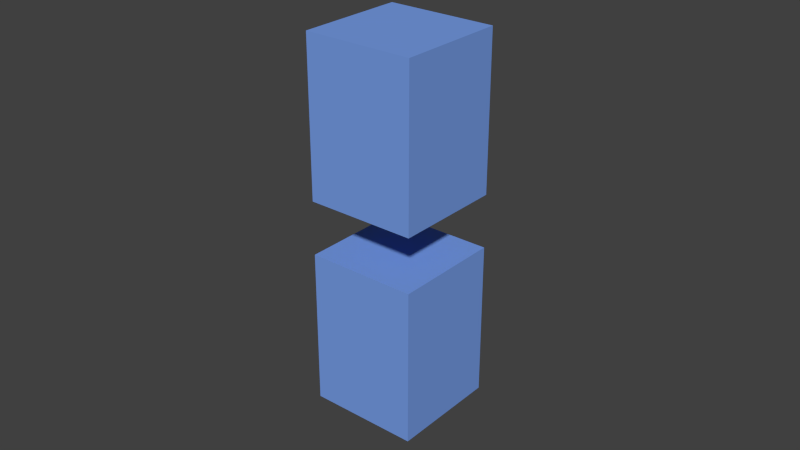 # Source: 1servo.blend  (saved by Blender 2.76.0; exported with 4.5.12 LTS)
import bpy
from mathutils import Matrix  # noqa: F401  (used for matrix-valued properties, if any)

bpy.ops.wm.read_factory_settings(use_empty=True)
scene = bpy.context.scene
scene.name = 'Scene'

# ---- collections
col_collection_1 = bpy.data.collections.new('Collection 1'); scene.collection.children.link(col_collection_1)

# ---- materials (node trees are filled in below, after node groups)
mat_material_002 = bpy.data.materials.new('Material.002')
mat_material_002.alpha_threshold = 0.0
mat_material_002.use_transparent_shadow = False
mat_material_002.diffuse_color = (0.186, 0.3409, 0.8, 1.0)
mat_material_002.roughness = 0.5

# ---- material node trees

# ---- world
world_world = bpy.data.worlds.new('World'); scene.world = world_world
world_world.color = (0.05088, 0.05088, 0.05088)
world_world.use_sun_shadow = False
world_world.sun_shadow_jitter_overblur = 0.0
world_world.cycles.sampling_method = 'MANUAL'
world_world.cycles.sample_map_resolution = 256

# ---- meshes
me_cube_001 = bpy.data.meshes.new('Cube.001')
me_cube_001.from_pydata([(-0.0178, -0.01775, -0.0253), (-0.0178, -0.01775, 0.0253), (-0.0178, 0.01775, -0.0253), (-0.0178, 0.01775, 0.0253), (0.0178, -0.01775, -0.0253), (0.0178, -0.01775, 0.0253), (0.0178, 0.01775, -0.0253), (0.0178, 0.01775, 0.0253)], [], [(1, 3, 2, 0), (3, 7, 6, 2), (7, 5, 4, 6), (5, 1, 0, 4), (0, 2, 6, 4), (5, 7, 3, 1)])
me_cube_001.materials.append(mat_material_002)
me_cube_001.use_remesh_preserve_volume = False
me_cube_001.use_remesh_preserve_attributes = False
me_cube_001.use_mirror_vertex_groups = False
me_cube_001.update()
me_cube_003 = bpy.data.meshes.new('Cube.003')
me_cube_003.from_pydata([(-0.0178, -0.01775, -0.0253), (-0.0178, -0.01775, 0.0253), (-0.0178, 0.01775, -0.0253), (-0.0178, 0.01775, 0.0253), (0.0178, -0.01775, -0.0253), (0.0178, -0.01775, 0.0253), (0.0178, 0.01775, -0.0253), (0.0178, 0.01775, 0.0253)], [], [(1, 3, 2, 0), (3, 7, 6, 2), (7, 5, 4, 6), (5, 1, 0, 4), (0, 2, 6, 4), (5, 7, 3, 1)])
me_cube_003.materials.append(mat_material_002)
me_cube_003.use_remesh_preserve_volume = False
me_cube_003.use_remesh_preserve_attributes = False
me_cube_003.use_mirror_vertex_groups = False
me_cube_003.update()

# ---- objects
ob_empty = bpy.data.objects.new('Empty', None)
ob_servo_001 = bpy.data.objects.new('Servo.001', me_cube_001)
ob_servo_002 = bpy.data.objects.new('Servo.002', me_cube_003)

# ---- transforms, parenting, visibility, modifiers, constraints
ob_empty.location = (-1.785, 0.0, 0.4159)
ob_empty.empty_image_offset = (0.0, 0.0)
ob_empty.hide_viewport = True
ob_empty.lineart.crease_threshold = 0.0
ob_servo_001.location = (0.0, 0.0, 0.1726)
ob_servo_001.rotation_euler = (0.0, 3.455e-06, 0.0)
ob_servo_001.lineart.crease_threshold = 0.0
ob_servo_002.location = (0.0, 0.0, 0.2406)
ob_servo_002.lineart.crease_threshold = 0.0

# ---- collection membership
col_collection_1.objects.link(ob_empty)
col_collection_1.objects.link(ob_servo_001)
col_collection_1.objects.link(ob_servo_002)

# ---- scene / render settings (as saved in the file)
scene.frame_start = 1; scene.frame_end = 250; scene.frame_set(0)
scene.render.engine = 'BLENDER_EEVEE_NEXT'
scene.render.resolution_percentage = 50
scene.render.dither_intensity = 0.0
scene.cycles.use_denoising = False
scene.cycles.samples = 10
scene.cycles.sampling_pattern = 'TABULATED_SOBOL'
scene.cycles.light_sampling_threshold = 0.0
scene.cycles.use_adaptive_sampling = False
scene.cycles.use_light_tree = False
scene.cycles.blur_glossy = 0.0
scene.cycles.pixel_filter_type = 'GAUSSIAN'
scene.cycles.sample_clamp_indirect = 0.0
scene.view_settings.view_transform = 'Standard'
bpy.context.view_layer.update()

# ---- added for rendering (the .blend has no active camera and no usable light): camera, sun
cam_auto = bpy.data.cameras.new('AutoCamera')
cam_auto.lens = 50.0
cam_auto.sensor_width = 36.0
cam_auto.clip_end = 1000.0
ob_auto_camera = bpy.data.objects.new('AutoCamera', cam_auto)
scene.collection.objects.link(ob_auto_camera)
ob_auto_camera.location = (0.185045, -0.222054, 0.354616)
ob_auto_camera.rotation_euler = (1.09748, -7.21219e-08, 0.694738)
scene.camera = ob_auto_camera
light_auto_sun = bpy.data.lights.new('AutoSun', 'SUN')
light_auto_sun.energy = 3.0
light_auto_sun.angle = 0.0523599
ob_auto_sun = bpy.data.objects.new('AutoSun', light_auto_sun)
scene.collection.objects.link(ob_auto_sun)
ob_auto_sun.rotation_euler = (0.872665, 0.174533, 0.523599)
bpy.context.view_layer.update()
